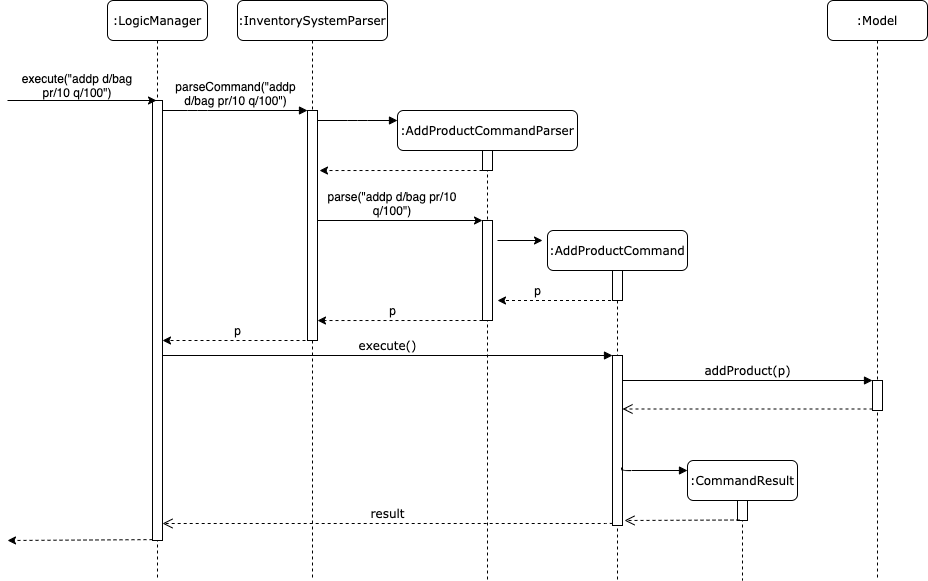

The diagram above was exported from draw.io. Its source (the exported page's mxGraphModel, read from the mxfile embedded in the PNG):
<mxGraphModel dx="2124" dy="381" grid="1" gridSize="10" guides="1" tooltips="1" connect="1" arrows="1" fold="1" page="1" pageScale="1" pageWidth="1100" pageHeight="850" background="#ffffff" math="0" shadow="0">
  <root>
    <mxCell id="0" />
    <mxCell id="1" parent="0" />
    <mxCell id="7baba1c4bc27f4b0-2" value=":InventorySystemParser" style="shape=umlLifeline;perimeter=lifelinePerimeter;whiteSpace=wrap;html=1;container=1;collapsible=0;recursiveResize=0;outlineConnect=0;rounded=1;shadow=0;comic=0;labelBackgroundColor=none;strokeWidth=1;fontFamily=Verdana;fontSize=12;align=center;" parent="1" vertex="1">
      <mxGeometry x="230" y="80" width="150" height="580" as="geometry" />
    </mxCell>
    <mxCell id="7baba1c4bc27f4b0-10" value="" style="html=1;points=[];perimeter=orthogonalPerimeter;rounded=0;shadow=0;comic=0;labelBackgroundColor=none;strokeWidth=1;fontFamily=Verdana;fontSize=12;align=center;" parent="7baba1c4bc27f4b0-2" vertex="1">
      <mxGeometry x="70" y="110" width="10" height="230" as="geometry" />
    </mxCell>
    <mxCell id="7baba1c4bc27f4b0-3" value=":AddProductCommandParser" style="shape=umlLifeline;perimeter=lifelinePerimeter;whiteSpace=wrap;html=1;container=1;collapsible=0;recursiveResize=0;outlineConnect=0;rounded=1;shadow=0;comic=0;labelBackgroundColor=none;strokeWidth=1;fontFamily=Verdana;fontSize=12;align=center;" parent="1" vertex="1">
      <mxGeometry x="390" y="190" width="180" height="470" as="geometry" />
    </mxCell>
    <mxCell id="fY1I0U_7ejOyESdzvRku-3" value="" style="rounded=0;whiteSpace=wrap;html=1;" vertex="1" parent="7baba1c4bc27f4b0-3">
      <mxGeometry x="85" y="40" width="10" height="20" as="geometry" />
    </mxCell>
    <mxCell id="fY1I0U_7ejOyESdzvRku-5" value="" style="rounded=0;whiteSpace=wrap;html=1;" vertex="1" parent="7baba1c4bc27f4b0-3">
      <mxGeometry x="85" y="110" width="10" height="100" as="geometry" />
    </mxCell>
    <mxCell id="7baba1c4bc27f4b0-4" value=":AddProductCommand" style="shape=umlLifeline;perimeter=lifelinePerimeter;whiteSpace=wrap;html=1;container=1;collapsible=0;recursiveResize=0;outlineConnect=0;rounded=1;shadow=0;comic=0;labelBackgroundColor=none;strokeWidth=1;fontFamily=Verdana;fontSize=12;align=center;" parent="1" vertex="1">
      <mxGeometry x="540" y="310" width="140" height="350" as="geometry" />
    </mxCell>
    <mxCell id="7baba1c4bc27f4b0-34" value="" style="html=1;points=[];perimeter=orthogonalPerimeter;rounded=0;shadow=0;comic=0;labelBackgroundColor=none;strokeWidth=1;fontFamily=Verdana;fontSize=12;align=center;" parent="7baba1c4bc27f4b0-4" vertex="1">
      <mxGeometry x="65" y="40" width="10" height="30" as="geometry" />
    </mxCell>
    <mxCell id="7baba1c4bc27f4b0-22" value="" style="html=1;points=[];perimeter=orthogonalPerimeter;rounded=0;shadow=0;comic=0;labelBackgroundColor=none;strokeWidth=1;fontFamily=Verdana;fontSize=12;align=center;" parent="7baba1c4bc27f4b0-4" vertex="1">
      <mxGeometry x="65" y="125" width="10" height="170" as="geometry" />
    </mxCell>
    <mxCell id="7baba1c4bc27f4b0-5" value=":CommandResult" style="shape=umlLifeline;perimeter=lifelinePerimeter;whiteSpace=wrap;html=1;container=1;collapsible=0;recursiveResize=0;outlineConnect=0;rounded=1;shadow=0;comic=0;labelBackgroundColor=none;strokeWidth=1;fontFamily=Verdana;fontSize=12;align=center;" parent="1" vertex="1">
      <mxGeometry x="680" y="540" width="110" height="120" as="geometry" />
    </mxCell>
    <mxCell id="fY1I0U_7ejOyESdzvRku-15" value="" style="html=1;points=[];perimeter=orthogonalPerimeter;rounded=0;shadow=0;comic=0;labelBackgroundColor=none;strokeColor=#000000;strokeWidth=1;fillColor=#FFFFFF;fontFamily=Verdana;fontSize=12;fontColor=#000000;align=center;" vertex="1" parent="7baba1c4bc27f4b0-5">
      <mxGeometry x="50" y="40" width="10" height="20" as="geometry" />
    </mxCell>
    <mxCell id="7baba1c4bc27f4b0-6" value=":Model" style="shape=umlLifeline;perimeter=lifelinePerimeter;whiteSpace=wrap;html=1;container=1;collapsible=0;recursiveResize=0;outlineConnect=0;rounded=1;shadow=0;comic=0;labelBackgroundColor=none;strokeWidth=1;fontFamily=Verdana;fontSize=12;align=center;" parent="1" vertex="1">
      <mxGeometry x="820" y="80" width="100" height="580" as="geometry" />
    </mxCell>
    <mxCell id="7baba1c4bc27f4b0-25" value="" style="html=1;points=[];perimeter=orthogonalPerimeter;rounded=0;shadow=0;comic=0;labelBackgroundColor=none;strokeColor=#000000;strokeWidth=1;fillColor=#FFFFFF;fontFamily=Verdana;fontSize=12;fontColor=#000000;align=center;" parent="7baba1c4bc27f4b0-6" vertex="1">
      <mxGeometry x="45" y="380" width="10" height="30" as="geometry" />
    </mxCell>
    <mxCell id="7baba1c4bc27f4b0-8" value=":LogicManager" style="shape=umlLifeline;perimeter=lifelinePerimeter;whiteSpace=wrap;html=1;container=1;collapsible=0;recursiveResize=0;outlineConnect=0;rounded=1;shadow=0;comic=0;labelBackgroundColor=none;strokeWidth=1;fontFamily=Verdana;fontSize=12;align=center;" parent="1" vertex="1">
      <mxGeometry x="100" y="80" width="100" height="580" as="geometry" />
    </mxCell>
    <mxCell id="7baba1c4bc27f4b0-9" value="" style="html=1;points=[];perimeter=orthogonalPerimeter;rounded=0;shadow=0;comic=0;labelBackgroundColor=none;strokeWidth=1;fontFamily=Verdana;fontSize=12;align=center;" parent="7baba1c4bc27f4b0-8" vertex="1">
      <mxGeometry x="45" y="100" width="10" height="440" as="geometry" />
    </mxCell>
    <mxCell id="7baba1c4bc27f4b0-23" value="execute()" style="html=1;verticalAlign=bottom;endArrow=block;entryX=0;entryY=0;labelBackgroundColor=none;fontFamily=Verdana;fontSize=12;" parent="1" source="7baba1c4bc27f4b0-9" target="7baba1c4bc27f4b0-22" edge="1">
      <mxGeometry relative="1" as="geometry">
        <mxPoint x="510" y="420" as="sourcePoint" />
      </mxGeometry>
    </mxCell>
    <mxCell id="7baba1c4bc27f4b0-26" value="addProduct(p)" style="html=1;verticalAlign=bottom;endArrow=block;entryX=0;entryY=0;labelBackgroundColor=none;fontFamily=Verdana;fontSize=12;" parent="1" source="7baba1c4bc27f4b0-22" target="7baba1c4bc27f4b0-25" edge="1">
      <mxGeometry relative="1" as="geometry">
        <mxPoint x="930" y="340" as="sourcePoint" />
      </mxGeometry>
    </mxCell>
    <mxCell id="7baba1c4bc27f4b0-27" value="" style="html=1;verticalAlign=bottom;endArrow=open;dashed=1;endSize=8;exitX=0;exitY=0.95;labelBackgroundColor=none;fontFamily=Verdana;fontSize=12;" parent="1" source="7baba1c4bc27f4b0-25" target="7baba1c4bc27f4b0-22" edge="1">
      <mxGeometry relative="1" as="geometry">
        <mxPoint x="930" y="416" as="targetPoint" />
      </mxGeometry>
    </mxCell>
    <mxCell id="7baba1c4bc27f4b0-29" value="" style="html=1;verticalAlign=bottom;endArrow=block;labelBackgroundColor=none;fontFamily=Verdana;fontSize=12;edgeStyle=elbowEdgeStyle;elbow=vertical;exitX=0.9;exitY=0.659;exitDx=0;exitDy=0;exitPerimeter=0;" parent="1" source="7baba1c4bc27f4b0-22" edge="1">
      <mxGeometry relative="1" as="geometry">
        <mxPoint x="620" y="550" as="sourcePoint" />
        <mxPoint x="680" y="550" as="targetPoint" />
        <Array as="points">
          <mxPoint x="640" y="550" />
        </Array>
      </mxGeometry>
    </mxCell>
    <mxCell id="7baba1c4bc27f4b0-30" value="result" style="html=1;verticalAlign=bottom;endArrow=open;dashed=1;endSize=8;labelBackgroundColor=none;fontFamily=Verdana;fontSize=12;edgeStyle=elbowEdgeStyle;elbow=vertical;exitX=0;exitY=0.986;exitDx=0;exitDy=0;exitPerimeter=0;" parent="1" source="7baba1c4bc27f4b0-22" target="7baba1c4bc27f4b0-9" edge="1">
      <mxGeometry relative="1" as="geometry">
        <mxPoint x="800" y="626" as="targetPoint" />
        <Array as="points" />
        <mxPoint x="870" y="600" as="sourcePoint" />
      </mxGeometry>
    </mxCell>
    <mxCell id="7baba1c4bc27f4b0-11" value="&lt;font face=&quot;Helvetica&quot;&gt;parseCommand(&quot;&lt;span style=&quot;white-space: normal&quot;&gt;addp d/bag pr/10 q/100&quot;)&lt;/span&gt;&lt;/font&gt;" style="html=1;verticalAlign=bottom;endArrow=block;entryX=0;entryY=0;labelBackgroundColor=none;fontFamily=Verdana;fontSize=12;edgeStyle=elbowEdgeStyle;elbow=vertical;" parent="1" source="7baba1c4bc27f4b0-9" target="7baba1c4bc27f4b0-10" edge="1">
      <mxGeometry relative="1" as="geometry">
        <mxPoint x="220" y="190" as="sourcePoint" />
        <Array as="points">
          <mxPoint x="190" y="190" />
        </Array>
      </mxGeometry>
    </mxCell>
    <mxCell id="7baba1c4bc27f4b0-14" value="" style="html=1;verticalAlign=bottom;endArrow=block;labelBackgroundColor=none;fontFamily=Verdana;fontSize=12;edgeStyle=elbowEdgeStyle;elbow=vertical;" parent="1" source="7baba1c4bc27f4b0-10" edge="1">
      <mxGeometry relative="1" as="geometry">
        <mxPoint x="370" y="200" as="sourcePoint" />
        <mxPoint x="390" y="200" as="targetPoint" />
      </mxGeometry>
    </mxCell>
    <mxCell id="fY1I0U_7ejOyESdzvRku-1" value="" style="endArrow=classic;html=1;entryX=0.4;entryY=0;entryDx=0;entryDy=0;entryPerimeter=0;" edge="1" parent="1" target="7baba1c4bc27f4b0-9">
      <mxGeometry width="50" height="50" relative="1" as="geometry">
        <mxPoint y="180" as="sourcePoint" />
        <mxPoint x="330" y="220" as="targetPoint" />
      </mxGeometry>
    </mxCell>
    <mxCell id="fY1I0U_7ejOyESdzvRku-2" value="execute(&quot;addp d/bag pr/10 q/100&quot;)" style="text;html=1;strokeColor=none;fillColor=none;align=center;verticalAlign=middle;whiteSpace=wrap;rounded=0;" vertex="1" parent="1">
      <mxGeometry x="10" y="130" width="120" height="70" as="geometry" />
    </mxCell>
    <mxCell id="fY1I0U_7ejOyESdzvRku-4" value="" style="endArrow=classic;html=1;exitX=0;exitY=1;exitDx=0;exitDy=0;entryX=1.2;entryY=0.261;entryDx=0;entryDy=0;entryPerimeter=0;dashed=1;" edge="1" parent="1" source="fY1I0U_7ejOyESdzvRku-3" target="7baba1c4bc27f4b0-10">
      <mxGeometry width="50" height="50" relative="1" as="geometry">
        <mxPoint x="280" y="270" as="sourcePoint" />
        <mxPoint x="330" y="220" as="targetPoint" />
      </mxGeometry>
    </mxCell>
    <mxCell id="fY1I0U_7ejOyESdzvRku-6" value="" style="endArrow=classic;html=1;exitX=0;exitY=1;exitDx=0;exitDy=0;entryX=1.2;entryY=0.261;entryDx=0;entryDy=0;entryPerimeter=0;dashed=1;" edge="1" parent="1" source="fY1I0U_7ejOyESdzvRku-5">
      <mxGeometry width="50" height="50" relative="1" as="geometry">
        <mxPoint x="448" y="400" as="sourcePoint" />
        <mxPoint x="310" y="400.03" as="targetPoint" />
      </mxGeometry>
    </mxCell>
    <mxCell id="fY1I0U_7ejOyESdzvRku-12" value="" style="endArrow=classic;html=1;entryX=0;entryY=0;entryDx=0;entryDy=0;" edge="1" parent="1" target="fY1I0U_7ejOyESdzvRku-5">
      <mxGeometry width="50" height="50" relative="1" as="geometry">
        <mxPoint x="310" y="300" as="sourcePoint" />
        <mxPoint x="330" y="260" as="targetPoint" />
      </mxGeometry>
    </mxCell>
    <mxCell id="fY1I0U_7ejOyESdzvRku-13" value="&lt;span style=&quot;white-space: nowrap&quot;&gt;parse(&quot;&lt;/span&gt;addp d/bag pr/10 q/100&quot;)" style="text;html=1;strokeColor=none;fillColor=none;align=center;verticalAlign=middle;whiteSpace=wrap;rounded=0;" vertex="1" parent="1">
      <mxGeometry x="310" y="273" width="150" height="20" as="geometry" />
    </mxCell>
    <mxCell id="fY1I0U_7ejOyESdzvRku-16" value="" style="html=1;verticalAlign=bottom;endArrow=open;dashed=1;endSize=8;exitX=0;exitY=0.95;labelBackgroundColor=none;fontFamily=Verdana;fontSize=12;" edge="1" parent="1">
      <mxGeometry relative="1" as="geometry">
        <mxPoint x="617" y="600" as="targetPoint" />
        <mxPoint x="732" y="599.5" as="sourcePoint" />
      </mxGeometry>
    </mxCell>
    <mxCell id="fY1I0U_7ejOyESdzvRku-18" value="" style="endArrow=classic;html=1;exitX=0;exitY=0.998;exitDx=0;exitDy=0;exitPerimeter=0;dashed=1;" edge="1" parent="1" source="7baba1c4bc27f4b0-9">
      <mxGeometry width="50" height="50" relative="1" as="geometry">
        <mxPoint x="100" y="550" as="sourcePoint" />
        <mxPoint y="620" as="targetPoint" />
      </mxGeometry>
    </mxCell>
    <mxCell id="fY1I0U_7ejOyESdzvRku-19" value="" style="endArrow=classic;html=1;" edge="1" parent="1">
      <mxGeometry width="50" height="50" relative="1" as="geometry">
        <mxPoint x="490" y="320" as="sourcePoint" />
        <mxPoint x="535" y="320" as="targetPoint" />
      </mxGeometry>
    </mxCell>
    <mxCell id="fY1I0U_7ejOyESdzvRku-20" value="" style="endArrow=classic;html=1;dashed=1;" edge="1" parent="1" source="7baba1c4bc27f4b0-4">
      <mxGeometry width="50" height="50" relative="1" as="geometry">
        <mxPoint x="580" y="380" as="sourcePoint" />
        <mxPoint x="490" y="380" as="targetPoint" />
      </mxGeometry>
    </mxCell>
    <mxCell id="fY1I0U_7ejOyESdzvRku-21" value="p" style="text;html=1;align=center;verticalAlign=middle;resizable=0;points=[];autosize=1;" vertex="1" parent="1">
      <mxGeometry x="520" y="360" width="20" height="20" as="geometry" />
    </mxCell>
    <mxCell id="fY1I0U_7ejOyESdzvRku-22" value="p" style="text;html=1;align=center;verticalAlign=middle;resizable=0;points=[];autosize=1;" vertex="1" parent="1">
      <mxGeometry x="375" y="380" width="20" height="20" as="geometry" />
    </mxCell>
    <mxCell id="fY1I0U_7ejOyESdzvRku-23" value="p" style="text;html=1;align=center;verticalAlign=middle;resizable=0;points=[];autosize=1;" vertex="1" parent="1">
      <mxGeometry x="220" y="400" width="20" height="20" as="geometry" />
    </mxCell>
    <mxCell id="fY1I0U_7ejOyESdzvRku-26" value="" style="endArrow=classic;html=1;exitX=0;exitY=1;exitDx=0;exitDy=0;dashed=1;" edge="1" parent="1">
      <mxGeometry width="50" height="50" relative="1" as="geometry">
        <mxPoint x="304" y="420" as="sourcePoint" />
        <mxPoint x="155" y="420" as="targetPoint" />
      </mxGeometry>
    </mxCell>
  </root>
</mxGraphModel>